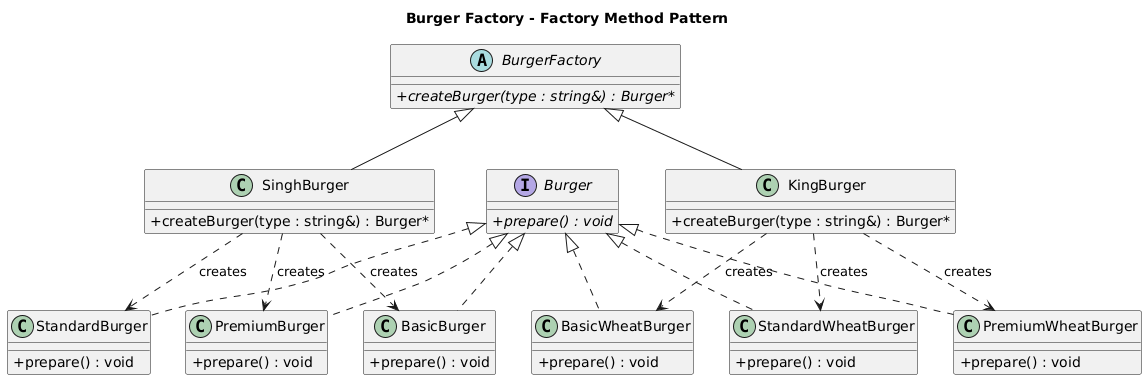

The diagram above was rendered by PlantUML. Its source (embedded in the PNG):
@startuml
title Burger Factory - Factory Method Pattern

skinparam classAttributeIconSize 0

' =========================
' Product
' =========================

interface Burger {
    {abstract} +prepare() : void
}

class BasicBurger {
    +prepare() : void
}

class StandardBurger {
    +prepare() : void
}

class PremiumBurger {
    +prepare() : void
}

class BasicWheatBurger {
    +prepare() : void
}

class StandardWheatBurger {
    +prepare() : void
}

class PremiumWheatBurger {
    +prepare() : void
}

Burger <|.. BasicBurger
Burger <|.. StandardBurger
Burger <|.. PremiumBurger

Burger <|.. BasicWheatBurger
Burger <|.. StandardWheatBurger
Burger <|.. PremiumWheatBurger


' =========================
' Factory
' =========================

abstract class BurgerFactory {
    {abstract} +createBurger(type : string&) : Burger*
}

class SinghBurger {
    +createBurger(type : string&) : Burger*
}

class KingBurger {
    +createBurger(type : string&) : Burger*
}

BurgerFactory <|-- SinghBurger
BurgerFactory <|-- KingBurger


' =========================
' Factory creates Products
' =========================

SinghBurger ..> BasicBurger : creates
SinghBurger ..> StandardBurger : creates
SinghBurger ..> PremiumBurger : creates

KingBurger ..> BasicWheatBurger : creates
KingBurger ..> StandardWheatBurger : creates
KingBurger ..> PremiumWheatBurger : creates
@enduml